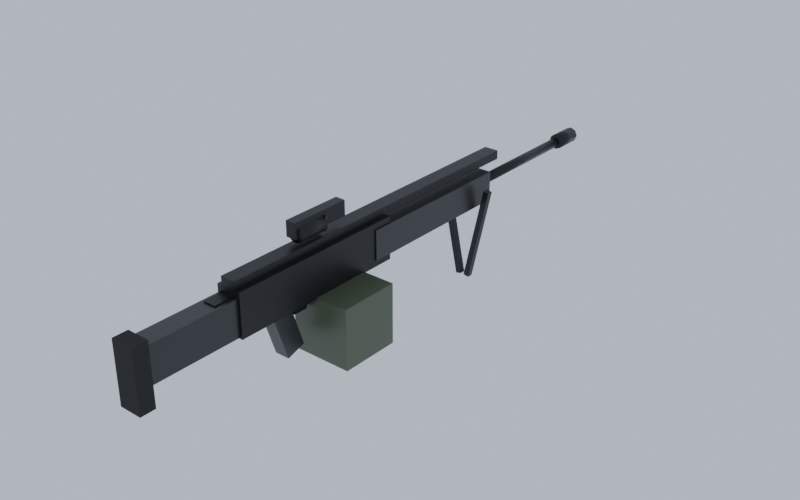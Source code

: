 # Source: LMG_Blue.blend  (saved by Blender 5.3.31; exported with 4.5.12 LTS)
import bpy
from mathutils import Matrix  # noqa: F401  (used for matrix-valued properties, if any)

bpy.ops.wm.read_factory_settings(use_empty=True)
scene = bpy.context.scene
scene.name = 'Scene'

# ---- collections
col_lmg_blue = bpy.data.collections.new('LMG_Blue'); scene.collection.children.link(col_lmg_blue)

# ---- materials (node trees are filled in below, after node groups)
mat_metal_0 = bpy.data.materials.new('Metal_0')
mat_metal_1 = bpy.data.materials.new('Metal_1')
mat_smoothplastic_2 = bpy.data.materials.new('SmoothPlastic_2')
mat_rubber_3 = bpy.data.materials.new('Rubber_3')
mat_smoothplastic_4 = bpy.data.materials.new('SmoothPlastic_4')
mat_glass_5 = bpy.data.materials.new('Glass_5')

# ---- material node trees
mat_metal_0.use_nodes = True; mat_metal_0.node_tree.nodes.clear()
_N = mat_metal_0.node_tree.nodes; _L = mat_metal_0.node_tree.links
n0 = _N.new('ShaderNodeBsdfPrincipled'); n0.name = 'Principled BSDF'; n0.location = (-200, 100)
n0.inputs[0].default_value = (0.01764, 0.0185, 0.01938, 1.0)
n0.inputs[1].default_value = 0.55
n0.inputs[2].default_value = 0.42
n0.inputs[10].default_value = 0.005
n1 = _N.new('ShaderNodeOutputMaterial'); n1.name = 'Material Output'; n1.location = (200, 100)
_L.new(n0.outputs[0], n1.inputs[0])
n1.is_active_output = True
mat_metal_1.use_nodes = True; mat_metal_1.node_tree.nodes.clear()
_N = mat_metal_1.node_tree.nodes; _L = mat_metal_1.node_tree.links
n0 = _N.new('ShaderNodeBsdfPrincipled'); n0.name = 'Principled BSDF'; n0.location = (-200, 100)
n0.inputs[0].default_value = (0.01764, 0.0185, 0.02029, 1.0)
n0.inputs[1].default_value = 0.55
n0.inputs[2].default_value = 0.42
n0.inputs[10].default_value = 0.005
n1 = _N.new('ShaderNodeOutputMaterial'); n1.name = 'Material Output'; n1.location = (200, 100)
_L.new(n0.outputs[0], n1.inputs[0])
n1.is_active_output = True
mat_smoothplastic_2.use_nodes = True; mat_smoothplastic_2.node_tree.nodes.clear()
_N = mat_smoothplastic_2.node_tree.nodes; _L = mat_smoothplastic_2.node_tree.links
n0 = _N.new('ShaderNodeBsdfPrincipled'); n0.name = 'Principled BSDF'; n0.location = (-200, 100)
n0.inputs[0].default_value = (0.01764, 0.0185, 0.01938, 1.0)
n0.inputs[2].default_value = 0.35
n0.inputs[10].default_value = 0.005
n1 = _N.new('ShaderNodeOutputMaterial'); n1.name = 'Material Output'; n1.location = (200, 100)
_L.new(n0.outputs[0], n1.inputs[0])
n1.is_active_output = True
mat_rubber_3.use_nodes = True; mat_rubber_3.node_tree.nodes.clear()
_N = mat_rubber_3.node_tree.nodes; _L = mat_rubber_3.node_tree.links
n0 = _N.new('ShaderNodeBsdfPrincipled'); n0.name = 'Principled BSDF'; n0.location = (-200, 100)
n0.inputs[0].default_value = (0.0137, 0.0137, 0.01521, 1.0)
n0.inputs[2].default_value = 0.92
n0.inputs[10].default_value = 0.005
n1 = _N.new('ShaderNodeOutputMaterial'); n1.name = 'Material Output'; n1.location = (200, 100)
_L.new(n0.outputs[0], n1.inputs[0])
n1.is_active_output = True
mat_smoothplastic_4.use_nodes = True; mat_smoothplastic_4.node_tree.nodes.clear()
_N = mat_smoothplastic_4.node_tree.nodes; _L = mat_smoothplastic_4.node_tree.links
n0 = _N.new('ShaderNodeBsdfPrincipled'); n0.name = 'Principled BSDF'; n0.location = (-200, 100)
n0.inputs[0].default_value = (0.07227, 0.08866, 0.05127, 1.0)
n0.inputs[2].default_value = 0.35
n0.inputs[10].default_value = 0.005
n1 = _N.new('ShaderNodeOutputMaterial'); n1.name = 'Material Output'; n1.location = (200, 100)
_L.new(n0.outputs[0], n1.inputs[0])
n1.is_active_output = True
mat_glass_5.use_nodes = True; mat_glass_5.node_tree.nodes.clear()
_N = mat_glass_5.node_tree.nodes; _L = mat_glass_5.node_tree.links
n0 = _N.new('ShaderNodeBsdfPrincipled'); n0.name = 'Principled BSDF'; n0.location = (-200, 100)
n0.inputs[0].default_value = (0.1878, 0.02122, 0.02122, 1.0)
n0.inputs[2].default_value = 0.05
n0.inputs[10].default_value = 0.005
n0.inputs[18].default_value = 0.85
n1 = _N.new('ShaderNodeOutputMaterial'); n1.name = 'Material Output'; n1.location = (200, 100)
_L.new(n0.outputs[0], n1.inputs[0])
n1.is_active_output = True

# ---- world
world_previewworld = bpy.data.worlds.new('PreviewWorld'); scene.world = world_previewworld
world_previewworld.use_nodes = True; world_previewworld.node_tree.nodes.clear()
_N = world_previewworld.node_tree.nodes; _L = world_previewworld.node_tree.links
n0 = _N.new('ShaderNodeBackground'); n0.name = 'Background'; n0.location = (-200, 100)
n0.inputs[0].default_value = (0.55, 0.62, 0.72, 1.0)
n0.inputs[1].default_value = 0.9
n1 = _N.new('ShaderNodeOutputWorld'); n1.name = 'World Output'; n1.location = (200, 100)
_L.new(n0.outputs[0], n1.inputs[0])
n1.is_active_output = True

# ---- meshes
me_receiver_1 = bpy.data.meshes.new('Receiver_1')
me_receiver_1.from_pydata([(-0.025, -0.18, -0.0425), (-0.025, -0.18, 0.0425), (-0.025, 0.18, -0.0425), (-0.025, 0.18, 0.0425), (0.025, -0.18, -0.0425), (0.025, -0.18, 0.0425), (0.025, 0.18, -0.0425), (0.025, 0.18, 0.0425)], [], [(0, 1, 3, 2), (2, 3, 7, 6), (6, 7, 5, 4), (4, 5, 1, 0), (2, 6, 4, 0), (7, 3, 1, 5)])
me_receiver_1.materials.append(mat_metal_0)
me_receiver_1.update()
me_rail_2 = bpy.data.meshes.new('Rail_2')
me_rail_2.from_pydata([(-0.015, -0.35, -0.009), (-0.015, -0.35, 0.009), (-0.015, 0.35, -0.009), (-0.015, 0.35, 0.009), (0.015, -0.35, -0.009), (0.015, -0.35, 0.009), (0.015, 0.35, -0.009), (0.015, 0.35, 0.009)], [], [(0, 1, 3, 2), (2, 3, 7, 6), (6, 7, 5, 4), (4, 5, 1, 0), (2, 6, 4, 0), (7, 3, 1, 5)])
me_rail_2.materials.append(mat_metal_1)
me_rail_2.update()
me_handguard_3 = bpy.data.meshes.new('Handguard_3')
me_handguard_3.from_pydata([(-0.0275, -0.17, -0.03), (-0.0275, -0.17, 0.03), (-0.0275, 0.17, -0.03), (-0.0275, 0.17, 0.03), (0.0275, -0.17, -0.03), (0.0275, -0.17, 0.03), (0.0275, 0.17, -0.03), (0.0275, 0.17, 0.03)], [], [(0, 1, 3, 2), (2, 3, 7, 6), (6, 7, 5, 4), (4, 5, 1, 0), (2, 6, 4, 0), (7, 3, 1, 5)])
me_handguard_3.materials.append(mat_smoothplastic_2)
me_handguard_3.update()
me_barrel_4 = bpy.data.meshes.new('Barrel_4')
me_barrel_4.from_pydata([(-0.14, 0.01, -1.057e-08), (0.14, 0.01, 1.057e-08), (-0.14, 0.007071, -0.007071), (0.14, 0.007071, -0.007071), (-0.14, 0.0, -0.01), (0.14, 0.0, -0.01), (-0.14, -0.007071, -0.007071), (0.14, -0.007071, -0.007071), (-0.14, -0.01, -1.057e-08), (0.14, -0.01, 1.057e-08), (-0.14, -0.007071, 0.007071), (0.14, -0.007071, 0.007071), (-0.14, 0.0, 0.01), (0.14, 0.0, 0.01), (-0.14, 0.007071, 0.007071), (0.14, 0.007071, 0.007071)], [], [(0, 1, 3, 2), (2, 3, 5, 4), (4, 5, 7, 6), (6, 7, 9, 8), (8, 9, 11, 10), (10, 11, 13, 12), (3, 1, 15, 13, 11, 9, 7, 5), (12, 13, 15, 14), (14, 15, 1, 0), (0, 2, 4, 6, 8, 10, 12, 14)])
me_barrel_4.polygons.foreach_set('use_smooth', [True] * 10)
me_barrel_4.materials.append(mat_metal_1)
me_barrel_4.update()
me_muzzledevice_5 = bpy.data.meshes.new('MuzzleDevice_5')
me_muzzledevice_5.from_pydata([(-0.03, 0.016, -2.265e-09), (0.03, 0.016, 2.265e-09), (-0.03, 0.01131, -0.01131), (0.03, 0.01131, -0.01131), (-0.03, 0.0, -0.016), (0.03, 0.0, -0.016), (-0.03, -0.01131, -0.01131), (0.03, -0.01131, -0.01131), (-0.03, -0.016, -2.265e-09), (0.03, -0.016, 2.265e-09), (-0.03, -0.01131, 0.01131), (0.03, -0.01131, 0.01131), (-0.03, 0.0, 0.016), (0.03, 0.0, 0.016), (-0.03, 0.01131, 0.01131), (0.03, 0.01131, 0.01131)], [], [(0, 1, 3, 2), (2, 3, 5, 4), (4, 5, 7, 6), (6, 7, 9, 8), (8, 9, 11, 10), (10, 11, 13, 12), (3, 1, 15, 13, 11, 9, 7, 5), (12, 13, 15, 14), (14, 15, 1, 0), (0, 2, 4, 6, 8, 10, 12, 14)])
me_muzzledevice_5.polygons.foreach_set('use_smooth', [True] * 10)
me_muzzledevice_5.materials.append(mat_metal_1)
me_muzzledevice_5.update()
me_grip_6 = bpy.data.meshes.new('Grip_6')
me_grip_6.from_pydata([(-0.015, -0.02, -0.05), (-0.015, -0.02, 0.05), (-0.015, 0.02, -0.05), (-0.015, 0.02, 0.05), (0.015, -0.02, -0.05), (0.015, -0.02, 0.05), (0.015, 0.02, -0.05), (0.015, 0.02, 0.05)], [], [(0, 1, 3, 2), (2, 3, 7, 6), (6, 7, 5, 4), (4, 5, 1, 0), (2, 6, 4, 0), (7, 3, 1, 5)])
me_grip_6.materials.append(mat_smoothplastic_2)
me_grip_6.update()
me_trigger_7 = bpy.data.meshes.new('Trigger_7')
me_trigger_7.from_pydata([(-0.005, -0.015, -0.015), (-0.005, -0.015, 0.015), (-0.005, 0.015, -0.015), (-0.005, 0.015, 0.015), (0.005, -0.015, -0.015), (0.005, -0.015, 0.015), (0.005, 0.015, -0.015), (0.005, 0.015, 0.015)], [], [(0, 1, 3, 2), (2, 3, 7, 6), (6, 7, 5, 4), (4, 5, 1, 0), (2, 6, 4, 0), (7, 3, 1, 5)])
me_trigger_7.materials.append(mat_metal_1)
me_trigger_7.update()
me_stock_8 = bpy.data.meshes.new('Stock_8')
me_stock_8.from_pydata([(-0.02, -0.1, -0.035), (-0.02, -0.1, 0.035), (-0.02, 0.1, -0.035), (-0.02, 0.1, 0.035), (0.02, -0.1, -0.035), (0.02, -0.1, 0.035), (0.02, 0.1, -0.035), (0.02, 0.1, 0.035)], [], [(0, 1, 3, 2), (2, 3, 7, 6), (6, 7, 5, 4), (4, 5, 1, 0), (2, 6, 4, 0), (7, 3, 1, 5)])
me_stock_8.materials.append(mat_smoothplastic_2)
me_stock_8.update()
me_buttpad_9 = bpy.data.meshes.new('ButtPad_9')
me_buttpad_9.from_pydata([(-0.0225, -0.015, -0.06), (-0.0225, -0.015, 0.06), (-0.0225, 0.015, -0.06), (-0.0225, 0.015, 0.06), (0.0225, -0.015, -0.06), (0.0225, -0.015, 0.06), (0.0225, 0.015, -0.06), (0.0225, 0.015, 0.06)], [], [(0, 1, 3, 2), (2, 3, 7, 6), (6, 7, 5, 4), (4, 5, 1, 0), (2, 6, 4, 0), (7, 3, 1, 5)])
me_buttpad_9.materials.append(mat_rubber_3)
me_buttpad_9.update()
me_buffertube_10 = bpy.data.meshes.new('BufferTube_10')
me_buffertube_10.from_pydata([(-0.0125, -0.06, -0.0125), (-0.0125, -0.06, 0.0125), (-0.0125, 0.06, -0.0125), (-0.0125, 0.06, 0.0125), (0.0125, -0.06, -0.0125), (0.0125, -0.06, 0.0125), (0.0125, 0.06, -0.0125), (0.0125, 0.06, 0.0125)], [], [(0, 1, 3, 2), (2, 3, 7, 6), (6, 7, 5, 4), (4, 5, 1, 0), (2, 6, 4, 0), (7, 3, 1, 5)])
me_buffertube_10.materials.append(mat_metal_1)
me_buffertube_10.update()
me_boxmag_11 = bpy.data.meshes.new('BoxMag_11')
me_boxmag_11.from_pydata([(-0.06, -0.06, -0.06), (-0.06, -0.06, 0.06), (-0.06, 0.06, -0.06), (-0.06, 0.06, 0.06), (0.06, -0.06, -0.06), (0.06, -0.06, 0.06), (0.06, 0.06, -0.06), (0.06, 0.06, 0.06)], [], [(0, 1, 3, 2), (2, 3, 7, 6), (6, 7, 5, 4), (4, 5, 1, 0), (2, 6, 4, 0), (7, 3, 1, 5)])
me_boxmag_11.materials.append(mat_smoothplastic_4)
me_boxmag_11.update()
me_bipod_1_12 = bpy.data.meshes.new('Bipod-1_12')
me_bipod_1_12.from_pydata([(-0.006, -0.006, -0.1), (-0.006, -0.006, 0.1), (-0.006, 0.006, -0.1), (-0.006, 0.006, 0.1), (0.006, -0.006, -0.1), (0.006, -0.006, 0.1), (0.006, 0.006, -0.1), (0.006, 0.006, 0.1)], [], [(0, 1, 3, 2), (2, 3, 7, 6), (6, 7, 5, 4), (4, 5, 1, 0), (2, 6, 4, 0), (7, 3, 1, 5)])
me_bipod_1_12.materials.append(mat_metal_1)
me_bipod_1_12.update()
me_bipod1_13 = bpy.data.meshes.new('Bipod1_13')
me_bipod1_13.from_pydata([(-0.006, -0.006, -0.1), (-0.006, -0.006, 0.1), (-0.006, 0.006, -0.1), (-0.006, 0.006, 0.1), (0.006, -0.006, -0.1), (0.006, -0.006, 0.1), (0.006, 0.006, -0.1), (0.006, 0.006, 0.1)], [], [(0, 1, 3, 2), (2, 3, 7, 6), (6, 7, 5, 4), (4, 5, 1, 0), (2, 6, 4, 0), (7, 3, 1, 5)])
me_bipod1_13.materials.append(mat_metal_1)
me_bipod1_13.update()
me_carryhandle_14 = bpy.data.meshes.new('CarryHandle_14')
me_carryhandle_14.from_pydata([(-0.01, -0.06, -0.015), (-0.01, -0.06, 0.015), (-0.01, 0.06, -0.015), (-0.01, 0.06, 0.015), (0.01, -0.06, -0.015), (0.01, -0.06, 0.015), (0.01, 0.06, -0.015), (0.01, 0.06, 0.015)], [], [(0, 1, 3, 2), (2, 3, 7, 6), (6, 7, 5, 4), (4, 5, 1, 0), (2, 6, 4, 0), (7, 3, 1, 5)])
me_carryhandle_14.materials.append(mat_metal_1)
me_carryhandle_14.update()
me_optic_15 = bpy.data.meshes.new('Optic_15')
me_optic_15.from_pydata([(-0.03, 0.0175, -2.265e-09), (0.03, 0.0175, 2.265e-09), (-0.03, 0.01664, -0.005408), (0.03, 0.01664, -0.005408), (-0.03, 0.01416, -0.01029), (0.03, 0.01416, -0.01029), (-0.03, 0.01029, -0.01416), (0.03, 0.01029, -0.01416), (-0.03, 0.005408, -0.01664), (0.03, 0.005408, -0.01664), (-0.03, 0.0, -0.0175), (0.03, 0.0, -0.0175), (-0.03, -0.005408, -0.01664), (0.03, -0.005408, -0.01664), (-0.03, -0.01029, -0.01416), (0.03, -0.01029, -0.01416), (-0.03, -0.01416, -0.01029), (0.03, -0.01416, -0.01029), (-0.03, -0.01664, -0.005408), (0.03, -0.01664, -0.005408), (-0.03, -0.0175, -2.265e-09), (0.03, -0.0175, 2.265e-09), (-0.03, -0.01664, 0.005408), (0.03, -0.01664, 0.005408), (-0.03, -0.01416, 0.01029), (0.03, -0.01416, 0.01029), (-0.03, -0.01029, 0.01416), (0.03, -0.01029, 0.01416), (-0.03, -0.005408, 0.01664), (0.03, -0.005408, 0.01664), (-0.03, 0.0, 0.0175), (0.03, 0.0, 0.0175), (-0.03, 0.005408, 0.01664), (0.03, 0.005408, 0.01664), (-0.03, 0.01029, 0.01416), (0.03, 0.01029, 0.01416), (-0.03, 0.01416, 0.01029), (0.03, 0.01416, 0.01029), (-0.03, 0.01664, 0.005408), (0.03, 0.01664, 0.005408)], [], [(0, 1, 3, 2), (2, 3, 5, 4), (4, 5, 7, 6), (6, 7, 9, 8), (8, 9, 11, 10), (10, 11, 13, 12), (12, 13, 15, 14), (14, 15, 17, 16), (16, 17, 19, 18), (18, 19, 21, 20), (20, 21, 23, 22), (22, 23, 25, 24), (24, 25, 27, 26), (26, 27, 29, 28), (28, 29, 31, 30), (30, 31, 33, 32), (32, 33, 35, 34), (34, 35, 37, 36), (3, 1, 39, 37, 35, 33, 31, 29, 27, 25, 23, 21, 19, 17, 15, 13, 11, 9, 7, 5), (36, 37, 39, 38), (38, 39, 1, 0), (0, 2, 4, 6, 8, 10, 12, 14, 16, 18, 20, 22, 24, 26, 28, 30, 32, 34, 36, 38)])
me_optic_15.polygons.foreach_set('use_smooth', [True] * 22)
me_optic_15.materials.append(mat_metal_0)
me_optic_15.update()
me_opticlens_16 = bpy.data.meshes.new('OpticLens_16')
me_opticlens_16.from_pydata([(-0.014, -0.002, -0.014), (-0.014, -0.002, 0.014), (-0.014, 0.002, -0.014), (-0.014, 0.002, 0.014), (0.014, -0.002, -0.014), (0.014, -0.002, 0.014), (0.014, 0.002, -0.014), (0.014, 0.002, 0.014)], [], [(0, 1, 3, 2), (2, 3, 7, 6), (6, 7, 5, 4), (4, 5, 1, 0), (2, 6, 4, 0), (7, 3, 1, 5)])
me_opticlens_16.materials.append(mat_glass_5)
me_opticlens_16.update()

# ---- objects
ob_receiver = bpy.data.objects.new('Receiver', me_receiver_1)
ob_rail = bpy.data.objects.new('Rail', me_rail_2)
ob_handguard = bpy.data.objects.new('Handguard', me_handguard_3)
ob_barrel = bpy.data.objects.new('Barrel', me_barrel_4)
ob_muzzledevice = bpy.data.objects.new('MuzzleDevice', me_muzzledevice_5)
ob_grip = bpy.data.objects.new('Grip', me_grip_6)
ob_trigger = bpy.data.objects.new('Trigger', me_trigger_7)
ob_stock = bpy.data.objects.new('Stock', me_stock_8)
ob_buttpad = bpy.data.objects.new('ButtPad', me_buttpad_9)
ob_buffertube = bpy.data.objects.new('BufferTube', me_buffertube_10)
ob_g_mag = bpy.data.objects.new('G_Mag', None)
ob_boxmag = bpy.data.objects.new('BoxMag', me_boxmag_11)
ob_bipod_1 = bpy.data.objects.new('Bipod-1', me_bipod_1_12)
ob_bipod1 = bpy.data.objects.new('Bipod1', me_bipod1_13)
ob_carryhandle = bpy.data.objects.new('CarryHandle', me_carryhandle_14)
ob_optic = bpy.data.objects.new('Optic', me_optic_15)
ob_opticlens = bpy.data.objects.new('OpticLens', me_opticlens_16)
ob_a_grip = bpy.data.objects.new('A_Grip', None)
ob_a_muzzle = bpy.data.objects.new('A_Muzzle', None)
ob_a_sight = bpy.data.objects.new('A_Sight', None)
ob_a_lefthand = bpy.data.objects.new('A_LeftHand', None)
ob_a_eject = bpy.data.objects.new('A_Eject', None)

# ---- transforms, parenting, visibility, modifiers, constraints
ob_receiver.location = (0.0, 0.06, 0.05)
ob_rail.location = (0.0, 0.23, 0.1)
ob_handguard.location = (0.0, 0.37, 0.05)
ob_barrel.location = (0.0, 0.68, 0.05)
ob_barrel.rotation_euler = (0.0, 0.0, 1.571)
ob_muzzledevice.location = (0.0, 0.85, 0.05)
ob_muzzledevice.rotation_euler = (0.0, 0.0, 1.571)
ob_grip.location = (0.0, -0.01, -0.03)
ob_grip.rotation_euler = (0.3142, 0.0, 0.0)
ob_trigger.location = (0.0, 0.03, 0.0)
ob_stock.location = (0.0, -0.2, 0.045)
ob_buttpad.location = (0.0, -0.31, 0.03)
ob_buffertube.location = (0.0, -0.1, 0.07)
ob_g_mag.location = (0.0, 0.11, 0.0)
ob_g_mag.empty_display_type = 'ARROWS'
ob_g_mag.empty_display_size = 0.5
ob_boxmag.location = (0.03, 0.11, -0.05)
ob_bipod_1.location = (-0.03, 0.5, -0.04)
ob_bipod_1.rotation_euler = (0.0, -0.2094, 0.0)
ob_bipod1.location = (0.03, 0.5, -0.04)
ob_bipod1.rotation_euler = (0.0, 0.2094, 0.0)
ob_carryhandle.location = (0.0, 0.08, 0.14)
ob_optic.location = (0.0, 0.06, 0.13)
ob_optic.rotation_euler = (0.0, 0.0, 1.571)
ob_opticlens.location = (0.0, 0.09, 0.13)
ob_a_grip.location = (0.0, 0.0, 0.0)
ob_a_grip.empty_display_type = 'SINGLE_ARROW'
ob_a_grip.empty_display_size = 0.3
ob_a_muzzle.location = (0.0, 0.88, 0.05)
ob_a_muzzle.empty_display_type = 'SINGLE_ARROW'
ob_a_muzzle.empty_display_size = 0.3
ob_a_sight.location = (0.0, -0.02, 0.13)
ob_a_sight.empty_display_type = 'SINGLE_ARROW'
ob_a_sight.empty_display_size = 0.3
ob_a_lefthand.location = (0.0, 0.404, 0.03)
ob_a_lefthand.empty_display_type = 'SINGLE_ARROW'
ob_a_lefthand.empty_display_size = 0.3
ob_a_eject.location = (0.04, 0.08, 0.07)
ob_a_eject.empty_display_type = 'SINGLE_ARROW'
ob_a_eject.empty_display_size = 0.3

# ---- collection membership
col_lmg_blue.objects.link(ob_receiver)
col_lmg_blue.objects.link(ob_rail)
col_lmg_blue.objects.link(ob_handguard)
col_lmg_blue.objects.link(ob_barrel)
col_lmg_blue.objects.link(ob_muzzledevice)
col_lmg_blue.objects.link(ob_grip)
col_lmg_blue.objects.link(ob_trigger)
col_lmg_blue.objects.link(ob_stock)
col_lmg_blue.objects.link(ob_buttpad)
col_lmg_blue.objects.link(ob_buffertube)
col_lmg_blue.objects.link(ob_g_mag)
col_lmg_blue.objects.link(ob_boxmag)
col_lmg_blue.objects.link(ob_bipod_1)
col_lmg_blue.objects.link(ob_bipod1)
col_lmg_blue.objects.link(ob_carryhandle)
col_lmg_blue.objects.link(ob_optic)
col_lmg_blue.objects.link(ob_opticlens)
col_lmg_blue.objects.link(ob_a_grip)
col_lmg_blue.objects.link(ob_a_muzzle)
col_lmg_blue.objects.link(ob_a_sight)
col_lmg_blue.objects.link(ob_a_lefthand)
col_lmg_blue.objects.link(ob_a_eject)

# ---- scene / render settings (as saved in the file)
scene.frame_start = 1; scene.frame_end = 250; scene.frame_set(1)
scene.render.engine = 'CYCLES'
scene.render.resolution_x = 640
scene.render.resolution_y = 400
scene.render.bake_bias = 0.0
scene.render.bake_samples = 0
scene.render.compositor_device = 'GPU'
scene.cycles.samples = 20
scene.eevee.use_volume_custom_range = False
scene.eevee.fast_gi_thickness_near = 0.1
scene.eevee.fast_gi_thickness_far = 0.0
scene.eevee.ray_tracing_options.screen_trace_thickness = 0.1
scene.view_settings.view_transform = 'Filmic'
bpy.context.view_layer.update()

# ---- added for rendering (the .blend has no active camera): camera
cam_auto = bpy.data.cameras.new('AutoCamera')
cam_auto.lens = 50.0
cam_auto.sensor_width = 36.0
cam_auto.clip_end = 1000.0
ob_auto_camera = bpy.data.objects.new('AutoCamera', cam_auto)
scene.collection.objects.link(ob_auto_camera)
ob_auto_camera.location = (1.17228, -1.10923, 0.932455)
ob_auto_camera.rotation_euler = (1.09748, -7.21219e-08, 0.694738)
scene.camera = ob_auto_camera
bpy.context.view_layer.update()
